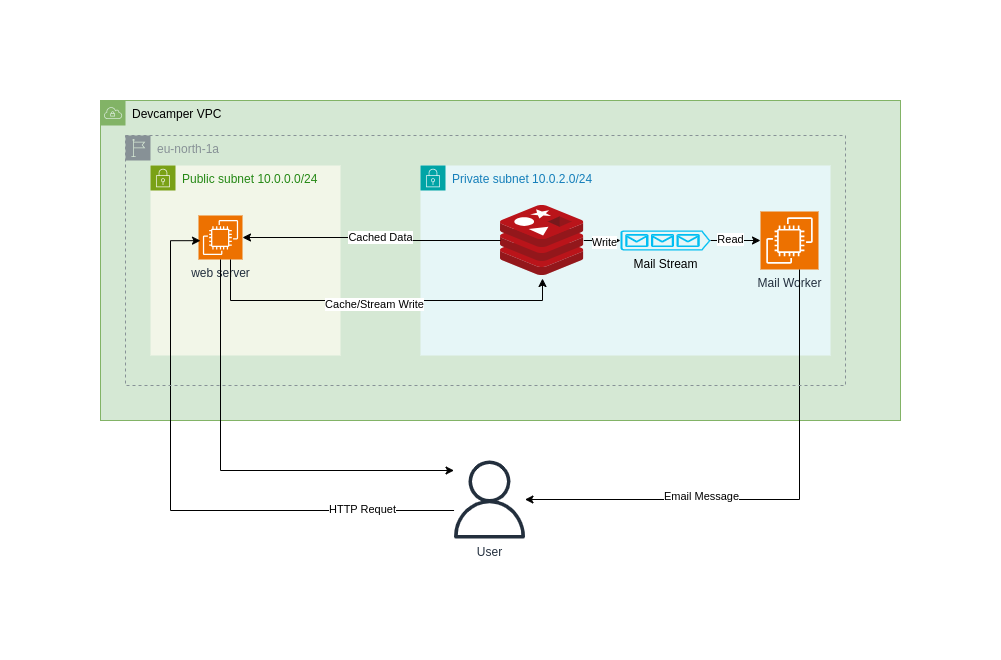

The diagram above was exported from draw.io. Its source (the exported page's mxGraphModel, read from the mxfile embedded in the PNG):
<mxGraphModel dx="880" dy="531" grid="1" gridSize="10" guides="1" tooltips="1" connect="1" arrows="1" fold="1" page="1" pageScale="1" pageWidth="850" pageHeight="1100" math="0" shadow="0">
  <root>
    <mxCell id="0" />
    <mxCell id="1" parent="0" />
    <mxCell id="seH3gmAESR_xGaN2MLTi-1" value="Devcamper VPC" style="sketch=0;outlineConnect=0;html=1;whiteSpace=wrap;fontSize=12;fontStyle=0;shape=mxgraph.aws4.group;grIcon=mxgraph.aws4.group_vpc;strokeColor=#82b366;fillColor=#d5e8d4;verticalAlign=top;align=left;spacingLeft=30;dashed=0;" parent="1" vertex="1">
      <mxGeometry x="40" y="40" width="800" height="320" as="geometry" />
    </mxCell>
    <mxCell id="seH3gmAESR_xGaN2MLTi-2" value="Private subnet 10.0.2.0/24" style="points=[[0,0],[0.25,0],[0.5,0],[0.75,0],[1,0],[1,0.25],[1,0.5],[1,0.75],[1,1],[0.75,1],[0.5,1],[0.25,1],[0,1],[0,0.75],[0,0.5],[0,0.25]];outlineConnect=0;gradientColor=none;html=1;whiteSpace=wrap;fontSize=12;fontStyle=0;container=1;pointerEvents=0;collapsible=0;recursiveResize=0;shape=mxgraph.aws4.group;grIcon=mxgraph.aws4.group_security_group;grStroke=0;strokeColor=#00A4A6;fillColor=#E6F6F7;verticalAlign=top;align=left;spacingLeft=30;fontColor=#147EBA;dashed=0;" parent="1" vertex="1">
      <mxGeometry x="360" y="105" width="410" height="190" as="geometry" />
    </mxCell>
    <mxCell id="seH3gmAESR_xGaN2MLTi-7" value="" style="image;sketch=0;aspect=fixed;html=1;points=[];align=center;fontSize=12;image=img/lib/mscae/Cache_Redis_Product.svg;" parent="seH3gmAESR_xGaN2MLTi-2" vertex="1">
      <mxGeometry x="80" y="40" width="83.33" height="70" as="geometry" />
    </mxCell>
    <mxCell id="seH3gmAESR_xGaN2MLTi-14" value="Mail Worker" style="sketch=0;points=[[0,0,0],[0.25,0,0],[0.5,0,0],[0.75,0,0],[1,0,0],[0,1,0],[0.25,1,0],[0.5,1,0],[0.75,1,0],[1,1,0],[0,0.25,0],[0,0.5,0],[0,0.75,0],[1,0.25,0],[1,0.5,0],[1,0.75,0]];outlineConnect=0;fontColor=#232F3E;fillColor=#ED7100;strokeColor=#ffffff;dashed=0;verticalLabelPosition=bottom;verticalAlign=top;align=center;html=1;fontSize=12;fontStyle=0;aspect=fixed;shape=mxgraph.aws4.resourceIcon;resIcon=mxgraph.aws4.ec2;" parent="seH3gmAESR_xGaN2MLTi-2" vertex="1">
      <mxGeometry x="340" y="46" width="58" height="58" as="geometry" />
    </mxCell>
    <mxCell id="seH3gmAESR_xGaN2MLTi-33" style="edgeStyle=orthogonalEdgeStyle;rounded=0;orthogonalLoop=1;jettySize=auto;html=1;" parent="seH3gmAESR_xGaN2MLTi-2" source="seH3gmAESR_xGaN2MLTi-30" target="seH3gmAESR_xGaN2MLTi-14" edge="1">
      <mxGeometry relative="1" as="geometry" />
    </mxCell>
    <mxCell id="seH3gmAESR_xGaN2MLTi-34" value="Read" style="edgeLabel;html=1;align=center;verticalAlign=middle;resizable=0;points=[];" parent="seH3gmAESR_xGaN2MLTi-33" vertex="1" connectable="0">
      <mxGeometry x="-0.2552" y="2" relative="1" as="geometry">
        <mxPoint as="offset" />
      </mxGeometry>
    </mxCell>
    <mxCell id="seH3gmAESR_xGaN2MLTi-30" value="Mail Stream" style="verticalLabelPosition=bottom;html=1;verticalAlign=top;align=center;strokeColor=none;fillColor=#00BEF2;shape=mxgraph.azure.queue_generic;pointerEvents=1;" parent="seH3gmAESR_xGaN2MLTi-2" vertex="1">
      <mxGeometry x="200" y="65" width="90" height="20" as="geometry" />
    </mxCell>
    <mxCell id="seH3gmAESR_xGaN2MLTi-31" style="edgeStyle=orthogonalEdgeStyle;rounded=0;orthogonalLoop=1;jettySize=auto;html=1;entryX=0;entryY=0.5;entryDx=0;entryDy=0;entryPerimeter=0;" parent="seH3gmAESR_xGaN2MLTi-2" source="seH3gmAESR_xGaN2MLTi-7" target="seH3gmAESR_xGaN2MLTi-30" edge="1">
      <mxGeometry relative="1" as="geometry" />
    </mxCell>
    <mxCell id="seH3gmAESR_xGaN2MLTi-32" value="Write" style="edgeLabel;html=1;align=center;verticalAlign=middle;resizable=0;points=[];" parent="seH3gmAESR_xGaN2MLTi-31" vertex="1" connectable="0">
      <mxGeometry x="-0.0985" y="1" relative="1" as="geometry">
        <mxPoint as="offset" />
      </mxGeometry>
    </mxCell>
    <mxCell id="seH3gmAESR_xGaN2MLTi-3" value="Public subnet 10.0.0.0/24" style="points=[[0,0],[0.25,0],[0.5,0],[0.75,0],[1,0],[1,0.25],[1,0.5],[1,0.75],[1,1],[0.75,1],[0.5,1],[0.25,1],[0,1],[0,0.75],[0,0.5],[0,0.25]];outlineConnect=0;gradientColor=none;html=1;whiteSpace=wrap;fontSize=12;fontStyle=0;container=1;pointerEvents=0;collapsible=0;recursiveResize=0;shape=mxgraph.aws4.group;grIcon=mxgraph.aws4.group_security_group;grStroke=0;strokeColor=#7AA116;fillColor=#F2F6E8;verticalAlign=top;align=left;spacingLeft=30;fontColor=#248814;dashed=0;" parent="1" vertex="1">
      <mxGeometry x="90" y="105" width="190" height="190" as="geometry" />
    </mxCell>
    <mxCell id="seH3gmAESR_xGaN2MLTi-6" value="web server" style="sketch=0;points=[[0,0,0],[0.25,0,0],[0.5,0,0],[0.75,0,0],[1,0,0],[0,1,0],[0.25,1,0],[0.5,1,0],[0.75,1,0],[1,1,0],[0,0.25,0],[0,0.5,0],[0,0.75,0],[1,0.25,0],[1,0.5,0],[1,0.75,0]];outlineConnect=0;fontColor=#232F3E;fillColor=#ED7100;strokeColor=#ffffff;dashed=0;verticalLabelPosition=bottom;verticalAlign=top;align=center;html=1;fontSize=12;fontStyle=0;aspect=fixed;shape=mxgraph.aws4.resourceIcon;resIcon=mxgraph.aws4.ec2;" parent="seH3gmAESR_xGaN2MLTi-3" vertex="1">
      <mxGeometry x="48" y="50" width="44" height="44" as="geometry" />
    </mxCell>
    <mxCell id="seH3gmAESR_xGaN2MLTi-15" value="User" style="sketch=0;outlineConnect=0;fontColor=#232F3E;gradientColor=none;fillColor=#232F3D;strokeColor=none;dashed=0;verticalLabelPosition=bottom;verticalAlign=top;align=center;html=1;fontSize=12;fontStyle=0;aspect=fixed;pointerEvents=1;shape=mxgraph.aws4.user;" parent="1" vertex="1">
      <mxGeometry x="390" y="400" width="78" height="78" as="geometry" />
    </mxCell>
    <mxCell id="seH3gmAESR_xGaN2MLTi-24" style="edgeStyle=orthogonalEdgeStyle;rounded=0;orthogonalLoop=1;jettySize=auto;html=1;" parent="1" source="seH3gmAESR_xGaN2MLTi-7" target="seH3gmAESR_xGaN2MLTi-6" edge="1">
      <mxGeometry relative="1" as="geometry">
        <Array as="points" />
      </mxGeometry>
    </mxCell>
    <mxCell id="seH3gmAESR_xGaN2MLTi-25" value="Cached Data" style="edgeLabel;html=1;align=center;verticalAlign=middle;resizable=0;points=[];labelBackgroundColor=default;" parent="seH3gmAESR_xGaN2MLTi-24" vertex="1" connectable="0">
      <mxGeometry x="-0.0714" y="-4" relative="1" as="geometry">
        <mxPoint as="offset" />
      </mxGeometry>
    </mxCell>
    <mxCell id="seH3gmAESR_xGaN2MLTi-35" style="edgeStyle=orthogonalEdgeStyle;rounded=0;orthogonalLoop=1;jettySize=auto;html=1;entryX=0.125;entryY=0.438;entryDx=0;entryDy=0;entryPerimeter=0;" parent="1" source="seH3gmAESR_xGaN2MLTi-15" target="seH3gmAESR_xGaN2MLTi-1" edge="1">
      <mxGeometry relative="1" as="geometry">
        <Array as="points">
          <mxPoint x="110" y="450" />
          <mxPoint x="110" y="180" />
        </Array>
        <mxPoint x="140" y="200" as="targetPoint" />
      </mxGeometry>
    </mxCell>
    <mxCell id="seH3gmAESR_xGaN2MLTi-36" value="HTTP Requet" style="edgeLabel;html=1;align=center;verticalAlign=middle;resizable=0;points=[];" parent="seH3gmAESR_xGaN2MLTi-35" vertex="1" connectable="0">
      <mxGeometry x="-0.6855" y="-2" relative="1" as="geometry">
        <mxPoint as="offset" />
      </mxGeometry>
    </mxCell>
    <mxCell id="seH3gmAESR_xGaN2MLTi-39" style="edgeStyle=orthogonalEdgeStyle;rounded=0;orthogonalLoop=1;jettySize=auto;html=1;" parent="1" source="seH3gmAESR_xGaN2MLTi-14" target="seH3gmAESR_xGaN2MLTi-15" edge="1">
      <mxGeometry relative="1" as="geometry">
        <Array as="points">
          <mxPoint x="739" y="439" />
        </Array>
      </mxGeometry>
    </mxCell>
    <mxCell id="seH3gmAESR_xGaN2MLTi-40" value="Email Message" style="edgeLabel;html=1;align=center;verticalAlign=middle;resizable=0;points=[];" parent="seH3gmAESR_xGaN2MLTi-39" vertex="1" connectable="0">
      <mxGeometry x="0.303" y="-4" relative="1" as="geometry">
        <mxPoint as="offset" />
      </mxGeometry>
    </mxCell>
    <mxCell id="yDJk6FyNAVHWIczpzpxa-1" style="edgeStyle=orthogonalEdgeStyle;rounded=0;orthogonalLoop=1;jettySize=auto;html=1;" edge="1" parent="1" source="seH3gmAESR_xGaN2MLTi-6" target="seH3gmAESR_xGaN2MLTi-15">
      <mxGeometry relative="1" as="geometry">
        <Array as="points">
          <mxPoint x="160" y="410" />
        </Array>
      </mxGeometry>
    </mxCell>
    <mxCell id="yDJk6FyNAVHWIczpzpxa-4" style="edgeStyle=orthogonalEdgeStyle;rounded=0;orthogonalLoop=1;jettySize=auto;html=1;entryX=0.504;entryY=1.043;entryDx=0;entryDy=0;entryPerimeter=0;" edge="1" parent="1" source="seH3gmAESR_xGaN2MLTi-6" target="seH3gmAESR_xGaN2MLTi-7">
      <mxGeometry relative="1" as="geometry">
        <Array as="points">
          <mxPoint x="170" y="240" />
          <mxPoint x="482" y="240" />
        </Array>
      </mxGeometry>
    </mxCell>
    <mxCell id="yDJk6FyNAVHWIczpzpxa-5" value="Cache/Stream Write" style="edgeLabel;html=1;align=center;verticalAlign=middle;resizable=0;points=[];" vertex="1" connectable="0" parent="yDJk6FyNAVHWIczpzpxa-4">
      <mxGeometry x="-0.0186" y="-3" relative="1" as="geometry">
        <mxPoint as="offset" />
      </mxGeometry>
    </mxCell>
    <mxCell id="yDJk6FyNAVHWIczpzpxa-6" value="eu-north-1a" style="sketch=0;outlineConnect=0;gradientColor=none;html=1;whiteSpace=wrap;fontSize=12;fontStyle=0;shape=mxgraph.aws4.group;grIcon=mxgraph.aws4.group_region;strokeColor=#879196;fillColor=none;verticalAlign=top;align=left;spacingLeft=30;fontColor=#879196;dashed=1;" vertex="1" parent="1">
      <mxGeometry x="65" y="75" width="720" height="250" as="geometry" />
    </mxCell>
  </root>
</mxGraphModel>